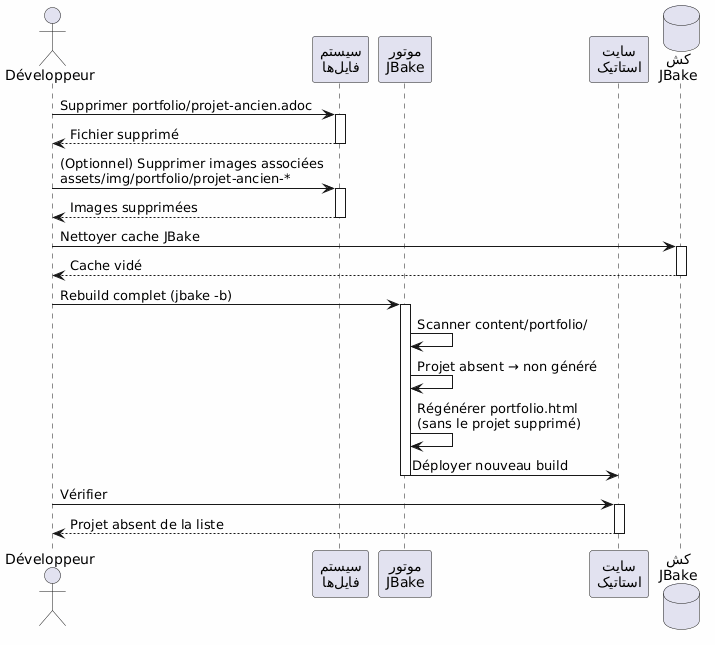

The diagram above was rendered by PlantUML. Its source (embedded in the PNG):
@startuml
skinparam backgroundColor #FEFEFE
actor Développeur as dev
participant "سیستم\nفایلها" as fs
participant "موتور\nJBake" as jbake
participant "سایت\nاستاتیک" as site
database "کش\nJBake" as cache

dev -> fs : Supprimer portfolio/projet-ancien.adoc
activate fs
fs --> dev : Fichier supprimé
deactivate fs

dev -> fs : (Optionnel) Supprimer images associées\nassets/img/portfolio/projet-ancien-*
activate fs
fs --> dev : Images supprimées
deactivate fs

dev -> cache : Nettoyer cache JBake
activate cache
cache --> dev : Cache vidé
deactivate cache

dev -> jbake : Rebuild complet (jbake -b)
activate jbake
jbake -> jbake : Scanner content/portfolio/
jbake -> jbake : Projet absent → non généré
jbake -> jbake : Régénérer portfolio.html\n(sans le projet supprimé)
jbake -> site : Déployer nouveau build
deactivate jbake

dev -> site : Vérifier
activate site
site --> dev : Projet absent de la liste
deactivate site
@enduml